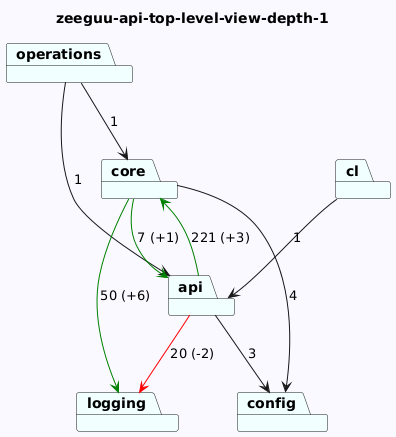

The diagram above was rendered by PlantUML. Its source (embedded in the PNG):
@startuml
skinparam backgroundColor GhostWhite
title zeeguu-api-top-level-view-depth-1
package "operations" #Azure
package "logging" #Azure
package "core" #Azure
package "api" #Azure
package "cl" #Azure
package "config" #Azure
"operations"-->"api"  : 1
"operations"-->"core"  : 1

"core"-->"logging" #Green : 50 (+6)
"core"-->"api" #Green : 7 (+1)
"core"-->"config"  : 4
"api"-->"logging" #Red : 20 (-2)
"api"-->"config"  : 3
"api"-->"core" #Green : 221 (+3)
"cl"-->"api"  : 1
@enduml